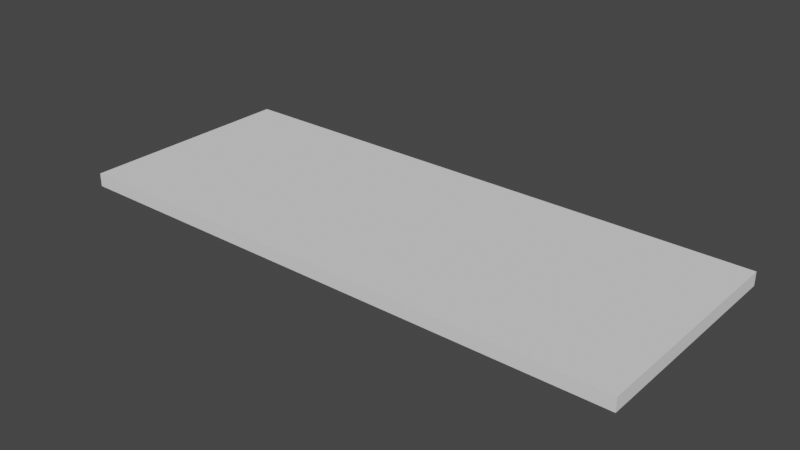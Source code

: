 # Source: couch.blend  (saved by Blender 2.92.15; exported with 4.5.12 LTS)
import bpy
from mathutils import Matrix  # noqa: F401  (used for matrix-valued properties, if any)

bpy.ops.wm.read_factory_settings(use_empty=True)
scene = bpy.context.scene
scene.name = 'Scene'

# ---- collections
col_collection = bpy.data.collections.new('Collection'); scene.collection.children.link(col_collection)
col_ref = bpy.data.collections.new('Ref'); scene.collection.children.link(col_ref)

# ---- world
world_world = bpy.data.worlds.new('World'); scene.world = world_world
world_world.use_nodes = True; world_world.node_tree.nodes.clear()
_N = world_world.node_tree.nodes; _L = world_world.node_tree.links
n0 = _N.new('ShaderNodeOutputWorld'); n0.name = 'World Output'; n0.location = (300, 300)
n1 = _N.new('ShaderNodeBackground'); n1.name = 'Background'; n1.location = (10, 300)
n1.inputs[0].default_value = (0.05088, 0.05088, 0.05088, 1.0)
_L.new(n1.outputs[0], n0.inputs[0])
n0.is_active_output = True
world_world.color = (0.05088, 0.05088, 0.05088)
world_world.use_sun_shadow = False
world_world.sun_shadow_jitter_overblur = 0.0

# ---- meshes
me_cube_002 = bpy.data.meshes.new('Cube.002')
me_cube_002.from_pydata([(-1.0, -1.0, -1.0), (-1.0, -1.0, 1.0), (-1.0, 1.0, -1.0), (-1.0, 1.0, 1.0), (1.0, -1.0, -1.0), (1.0, -1.0, 1.0), (1.0, 1.0, -1.0), (1.0, 1.0, 1.0)], [], [(0, 1, 3, 2), (2, 3, 7, 6), (6, 7, 5, 4), (4, 5, 1, 0), (2, 6, 4, 0), (7, 3, 1, 5)])
_uv = me_cube_002.uv_layers.new(name='UVMap')
_uv.uv.foreach_set('vector', [0.375, 0.0, 0.625, 0.0, 0.625, 0.25, 0.375, 0.25, 0.375, 0.25, 0.625, 0.25, 0.625, 0.5, 0.375, 0.5, 0.375, 0.5, 0.625, 0.5, 0.625, 0.75, 0.375, 0.75, 0.375, 0.75, 0.625, 0.75, 0.625, 1.0, 0.375, 1.0, 0.125, 0.5, 0.375, 0.5, 0.375, 0.75, 0.125, 0.75, 0.625, 0.5, 0.875, 0.5, 0.875, 0.75, 0.625, 0.75])
me_cube_002.use_remesh_fix_poles = True
me_cube_002.use_remesh_preserve_attributes = False
me_cube_002.use_mirror_vertex_groups = False
me_cube_002.update()

# ---- objects
ob_cube = bpy.data.objects.new('Cube', me_cube_002)
ob_empty = bpy.data.objects.new('Empty', None)
ob_empty_001 = bpy.data.objects.new('Empty.001', None)
ob_empty_002 = bpy.data.objects.new('Empty.002', None)

# ---- transforms, parenting, visibility, modifiers, constraints
ob_cube.location = (-1.248, -0.1268, 0.0)
ob_cube.scale = (1.12, 0.44, -0.02628)
ob_cube.lineart.crease_threshold = 0.0
ob_empty.location = (-0.5657, 0.4286, 0.0)
ob_empty.scale = (0.7581, 0.7581, 0.7581)
ob_empty.empty_display_type = 'IMAGE'
ob_empty.empty_display_size = 5.0
ob_empty.use_empty_image_alpha = True
ob_empty.color = (1.0, 1.0, 1.0, 0.06908)
ob_empty.lineart.crease_threshold = 0.0
ob_empty_001.location = (-0.5625, 0.4427, -0.6784)
ob_empty_001.rotation_euler = (1.571, -0.0, 0.0)
ob_empty_001.scale = (0.7581, 0.7581, 0.7581)
ob_empty_001.empty_display_type = 'IMAGE'
ob_empty_001.empty_display_size = 5.0
ob_empty_001.use_empty_image_alpha = True
ob_empty_001.color = (1.0, 1.0, 1.0, 0.07566)
ob_empty_001.lineart.crease_threshold = 0.0
ob_empty_002.location = (-2.55, -1.205, -0.6898)
ob_empty_002.rotation_euler = (1.571, -0.0, 1.571)
ob_empty_002.scale = (0.7581, 0.7581, 0.7581)
ob_empty_002.empty_display_type = 'IMAGE'
ob_empty_002.empty_display_size = 5.0
ob_empty_002.use_empty_image_alpha = True
ob_empty_002.color = (1.0, 1.0, 1.0, 0.3224)
ob_empty_002.lineart.crease_threshold = 0.0

# ---- collection membership
col_collection.objects.link(ob_cube)
col_ref.objects.link(ob_empty)
col_ref.objects.link(ob_empty_001)
col_ref.objects.link(ob_empty_002)

# ---- scene / render settings (as saved in the file)
scene.frame_start = 1; scene.frame_end = 250; scene.frame_set(1)
scene.render.engine = 'BLENDER_EEVEE_NEXT'
scene.cycles.use_denoising = False
scene.cycles.samples = 128
scene.cycles.sampling_pattern = 'TABULATED_SOBOL'
scene.cycles.use_adaptive_sampling = False
scene.cycles.use_light_tree = False
scene.view_settings.view_transform = 'Filmic'
bpy.context.view_layer.update()

# ---- added for rendering (the .blend has no active camera and no usable light): camera, sun
cam_auto = bpy.data.cameras.new('AutoCamera')
cam_auto.lens = 50.0
cam_auto.sensor_width = 36.0
cam_auto.clip_end = 1000.0
ob_auto_camera = bpy.data.objects.new('AutoCamera', cam_auto)
scene.collection.objects.link(ob_auto_camera)
ob_auto_camera.location = (0.979368, -2.79946, 1.78176)
ob_auto_camera.rotation_euler = (1.09748, -7.21219e-08, 0.694738)
scene.camera = ob_auto_camera
light_auto_sun = bpy.data.lights.new('AutoSun', 'SUN')
light_auto_sun.energy = 3.0
light_auto_sun.angle = 0.0523599
ob_auto_sun = bpy.data.objects.new('AutoSun', light_auto_sun)
scene.collection.objects.link(ob_auto_sun)
ob_auto_sun.rotation_euler = (0.872665, 0.174533, 0.523599)
bpy.context.view_layer.update()
